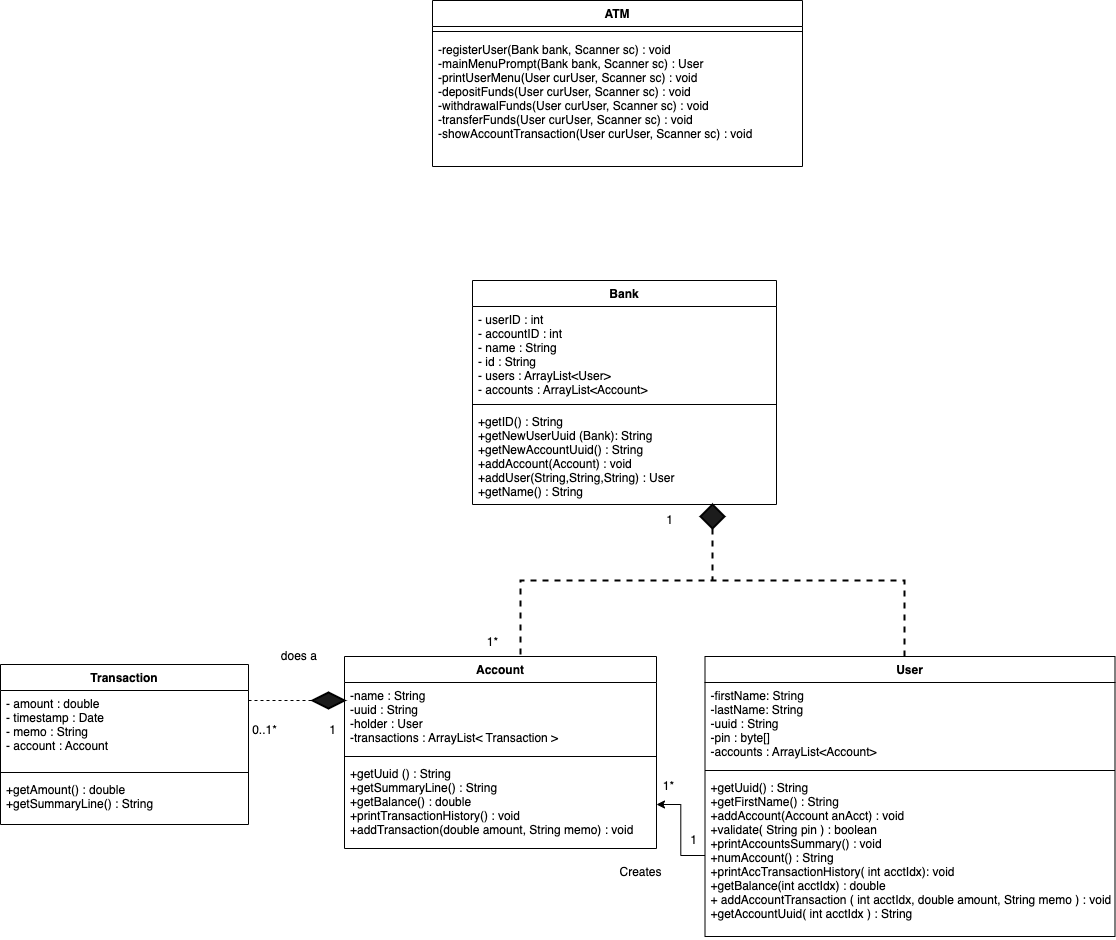

The diagram above was exported from draw.io. Its source (the exported page's mxGraphModel, read from the mxfile embedded in the PNG):
<mxGraphModel dx="1426" dy="830" grid="1" gridSize="8" guides="1" tooltips="1" connect="1" arrows="1" fold="1" page="1" pageScale="1" pageWidth="3300" pageHeight="4681" math="0" shadow="0">
  <root>
    <mxCell id="0" />
    <mxCell id="1" parent="0" />
    <mxCell id="Hw8ep1oyU6_n-sJQ2z7H-2" value="ATM" style="swimlane;fontStyle=1;align=center;verticalAlign=top;childLayout=stackLayout;horizontal=1;startSize=26;horizontalStack=0;resizeParent=1;resizeParentMax=0;resizeLast=0;collapsible=1;marginBottom=0;" vertex="1" parent="1">
      <mxGeometry x="840" y="208" width="370" height="166" as="geometry" />
    </mxCell>
    <mxCell id="Hw8ep1oyU6_n-sJQ2z7H-4" value="" style="line;strokeWidth=1;fillColor=none;align=left;verticalAlign=middle;spacingTop=-1;spacingLeft=3;spacingRight=3;rotatable=0;labelPosition=right;points=[];portConstraint=eastwest;" vertex="1" parent="Hw8ep1oyU6_n-sJQ2z7H-2">
      <mxGeometry y="26" width="370" height="10" as="geometry" />
    </mxCell>
    <mxCell id="Hw8ep1oyU6_n-sJQ2z7H-5" value="-registerUser(Bank bank, Scanner sc) : void&#10;-mainMenuPrompt(Bank bank, Scanner sc) : User&#10;-printUserMenu(User curUser, Scanner sc) : void&#10;-depositFunds(User curUser, Scanner sc) : void&#10;-withdrawalFunds(User curUser, Scanner sc) : void&#10;-transferFunds(User curUser, Scanner sc) : void&#10;-showAccountTransaction(User curUser, Scanner sc) : void" style="text;strokeColor=none;fillColor=none;align=left;verticalAlign=top;spacingLeft=4;spacingRight=4;overflow=hidden;rotatable=0;points=[[0,0.5],[1,0.5]];portConstraint=eastwest;" vertex="1" parent="Hw8ep1oyU6_n-sJQ2z7H-2">
      <mxGeometry y="36" width="370" height="130" as="geometry" />
    </mxCell>
    <mxCell id="Hw8ep1oyU6_n-sJQ2z7H-6" value="User" style="swimlane;fontStyle=1;align=center;verticalAlign=top;childLayout=stackLayout;horizontal=1;startSize=26;horizontalStack=0;resizeParent=1;resizeParentMax=0;resizeLast=0;collapsible=1;marginBottom=0;" vertex="1" parent="1">
      <mxGeometry x="1112.5" y="864" width="410" height="280" as="geometry" />
    </mxCell>
    <mxCell id="Hw8ep1oyU6_n-sJQ2z7H-7" value="-firstName: String&#10;-lastName: String&#10;-uuid : String&#10;-pin : byte[]&#10;-accounts : ArrayList&lt;Account&gt;" style="text;strokeColor=none;fillColor=none;align=left;verticalAlign=top;spacingLeft=4;spacingRight=4;overflow=hidden;rotatable=0;points=[[0,0.5],[1,0.5]];portConstraint=eastwest;" vertex="1" parent="Hw8ep1oyU6_n-sJQ2z7H-6">
      <mxGeometry y="26" width="410" height="84" as="geometry" />
    </mxCell>
    <mxCell id="Hw8ep1oyU6_n-sJQ2z7H-8" value="" style="line;strokeWidth=1;fillColor=none;align=left;verticalAlign=middle;spacingTop=-1;spacingLeft=3;spacingRight=3;rotatable=0;labelPosition=right;points=[];portConstraint=eastwest;" vertex="1" parent="Hw8ep1oyU6_n-sJQ2z7H-6">
      <mxGeometry y="110" width="410" height="8" as="geometry" />
    </mxCell>
    <mxCell id="Hw8ep1oyU6_n-sJQ2z7H-9" value="+getUuid() : String&#10;+getFirstName() : String&#10;+addAccount(Account anAcct) : void&#10;+validate( String pin ) : boolean&#10;+printAccountsSummary() : void&#10;+numAccount() : String&#10;+printAccTransactionHistory( int acctIdx): void&#10;+getBalance(int acctIdx) : double&#10;+ addAccountTransaction ( int acctIdx, double amount, String memo ) : void&#10;+getAccountUuid( int acctIdx ) : String&#10;" style="text;strokeColor=none;fillColor=none;align=left;verticalAlign=top;spacingLeft=4;spacingRight=4;overflow=hidden;rotatable=0;points=[[0,0.5],[1,0.5]];portConstraint=eastwest;" vertex="1" parent="Hw8ep1oyU6_n-sJQ2z7H-6">
      <mxGeometry y="118" width="410" height="162" as="geometry" />
    </mxCell>
    <mxCell id="Hw8ep1oyU6_n-sJQ2z7H-18" value="Account" style="swimlane;fontStyle=1;align=center;verticalAlign=top;childLayout=stackLayout;horizontal=1;startSize=26;horizontalStack=0;resizeParent=1;resizeParentMax=0;resizeLast=0;collapsible=1;marginBottom=0;" vertex="1" parent="1">
      <mxGeometry x="752" y="864" width="312" height="192" as="geometry" />
    </mxCell>
    <mxCell id="Hw8ep1oyU6_n-sJQ2z7H-19" value="-name : String&#10;-uuid : String&#10;-holder : User&#10;-transactions : ArrayList&lt; Transaction &gt; &#10;" style="text;strokeColor=none;fillColor=none;align=left;verticalAlign=top;spacingLeft=4;spacingRight=4;overflow=hidden;rotatable=0;points=[[0,0.5],[1,0.5]];portConstraint=eastwest;" vertex="1" parent="Hw8ep1oyU6_n-sJQ2z7H-18">
      <mxGeometry y="26" width="312" height="70" as="geometry" />
    </mxCell>
    <mxCell id="Hw8ep1oyU6_n-sJQ2z7H-20" value="" style="line;strokeWidth=1;fillColor=none;align=left;verticalAlign=middle;spacingTop=-1;spacingLeft=3;spacingRight=3;rotatable=0;labelPosition=right;points=[];portConstraint=eastwest;" vertex="1" parent="Hw8ep1oyU6_n-sJQ2z7H-18">
      <mxGeometry y="96" width="312" height="8" as="geometry" />
    </mxCell>
    <mxCell id="Hw8ep1oyU6_n-sJQ2z7H-21" value="+getUuid () : String&#10;+getSummaryLine() : String &#10;+getBalance() : double&#10;+printTransactionHistory() : void&#10;+addTransaction(double amount, String memo) : void&#10;&#10;" style="text;strokeColor=none;fillColor=none;align=left;verticalAlign=top;spacingLeft=4;spacingRight=4;overflow=hidden;rotatable=0;points=[[0,0.5],[1,0.5]];portConstraint=eastwest;" vertex="1" parent="Hw8ep1oyU6_n-sJQ2z7H-18">
      <mxGeometry y="104" width="312" height="88" as="geometry" />
    </mxCell>
    <mxCell id="Hw8ep1oyU6_n-sJQ2z7H-22" value="Transaction" style="swimlane;fontStyle=1;align=center;verticalAlign=top;childLayout=stackLayout;horizontal=1;startSize=26;horizontalStack=0;resizeParent=1;resizeParentMax=0;resizeLast=0;collapsible=1;marginBottom=0;" vertex="1" parent="1">
      <mxGeometry x="408" y="872" width="248" height="160" as="geometry" />
    </mxCell>
    <mxCell id="Hw8ep1oyU6_n-sJQ2z7H-23" value="- amount : double&#10;- timestamp : Date&#10;- memo : String&#10;- account : Account " style="text;strokeColor=none;fillColor=none;align=left;verticalAlign=top;spacingLeft=4;spacingRight=4;overflow=hidden;rotatable=0;points=[[0,0.5],[1,0.5]];portConstraint=eastwest;" vertex="1" parent="Hw8ep1oyU6_n-sJQ2z7H-22">
      <mxGeometry y="26" width="248" height="78" as="geometry" />
    </mxCell>
    <mxCell id="Hw8ep1oyU6_n-sJQ2z7H-24" value="" style="line;strokeWidth=1;fillColor=none;align=left;verticalAlign=middle;spacingTop=-1;spacingLeft=3;spacingRight=3;rotatable=0;labelPosition=right;points=[];portConstraint=eastwest;" vertex="1" parent="Hw8ep1oyU6_n-sJQ2z7H-22">
      <mxGeometry y="104" width="248" height="8" as="geometry" />
    </mxCell>
    <mxCell id="Hw8ep1oyU6_n-sJQ2z7H-25" value="+getAmount() : double&#10;+getSummaryLine() : String&#10;" style="text;strokeColor=none;fillColor=none;align=left;verticalAlign=top;spacingLeft=4;spacingRight=4;overflow=hidden;rotatable=0;points=[[0,0.5],[1,0.5]];portConstraint=eastwest;" vertex="1" parent="Hw8ep1oyU6_n-sJQ2z7H-22">
      <mxGeometry y="112" width="248" height="48" as="geometry" />
    </mxCell>
    <mxCell id="Hw8ep1oyU6_n-sJQ2z7H-26" value="Bank" style="swimlane;fontStyle=1;align=center;verticalAlign=top;childLayout=stackLayout;horizontal=1;startSize=26;horizontalStack=0;resizeParent=1;resizeParentMax=0;resizeLast=0;collapsible=1;marginBottom=0;" vertex="1" parent="1">
      <mxGeometry x="880" y="488" width="304" height="224" as="geometry" />
    </mxCell>
    <mxCell id="Hw8ep1oyU6_n-sJQ2z7H-27" value="- userID : int &#10;- accountID : int&#10;- name : String&#10;- id : String&#10;- users : ArrayList&lt;User&gt;&#10;- accounts : ArrayList&lt;Account&gt;" style="text;strokeColor=none;fillColor=none;align=left;verticalAlign=top;spacingLeft=4;spacingRight=4;overflow=hidden;rotatable=0;points=[[0,0.5],[1,0.5]];portConstraint=eastwest;" vertex="1" parent="Hw8ep1oyU6_n-sJQ2z7H-26">
      <mxGeometry y="26" width="304" height="94" as="geometry" />
    </mxCell>
    <mxCell id="Hw8ep1oyU6_n-sJQ2z7H-28" value="" style="line;strokeWidth=1;fillColor=none;align=left;verticalAlign=middle;spacingTop=-1;spacingLeft=3;spacingRight=3;rotatable=0;labelPosition=right;points=[];portConstraint=eastwest;" vertex="1" parent="Hw8ep1oyU6_n-sJQ2z7H-26">
      <mxGeometry y="120" width="304" height="8" as="geometry" />
    </mxCell>
    <mxCell id="Hw8ep1oyU6_n-sJQ2z7H-29" value="+getID() : String&#10;+getNewUserUuid (Bank): String&#10;+getNewAccountUuid() : String&#10;+addAccount(Account) : void&#10;+addUser(String,String,String) : User&#10;+getName() : String" style="text;strokeColor=none;fillColor=none;align=left;verticalAlign=top;spacingLeft=4;spacingRight=4;overflow=hidden;rotatable=0;points=[[0,0.5],[1,0.5]];portConstraint=eastwest;" vertex="1" parent="Hw8ep1oyU6_n-sJQ2z7H-26">
      <mxGeometry y="128" width="304" height="96" as="geometry" />
    </mxCell>
    <mxCell id="Hw8ep1oyU6_n-sJQ2z7H-75" value="1" style="text;html=1;align=center;verticalAlign=middle;resizable=0;points=[];autosize=1;strokeColor=none;fillColor=none;" vertex="1" parent="1">
      <mxGeometry x="728" y="922" width="24" height="32" as="geometry" />
    </mxCell>
    <mxCell id="Hw8ep1oyU6_n-sJQ2z7H-76" value="0..1*" style="text;html=1;align=center;verticalAlign=middle;resizable=0;points=[];autosize=1;strokeColor=none;fillColor=none;" vertex="1" parent="1">
      <mxGeometry x="648" y="922" width="48" height="32" as="geometry" />
    </mxCell>
    <mxCell id="Hw8ep1oyU6_n-sJQ2z7H-77" value="does a&amp;nbsp;" style="text;html=1;align=center;verticalAlign=middle;resizable=0;points=[];autosize=1;strokeColor=none;fillColor=none;" vertex="1" parent="1">
      <mxGeometry x="680" y="848" width="56" height="32" as="geometry" />
    </mxCell>
    <mxCell id="Hw8ep1oyU6_n-sJQ2z7H-87" value="" style="strokeWidth=2;html=1;shape=mxgraph.flowchart.annotation_2;align=left;labelPosition=right;pointerEvents=1;direction=south;dashed=1;" vertex="1" parent="1">
      <mxGeometry x="928" y="712" width="384" height="152" as="geometry" />
    </mxCell>
    <mxCell id="Hw8ep1oyU6_n-sJQ2z7H-95" style="edgeStyle=orthogonalEdgeStyle;rounded=0;orthogonalLoop=1;jettySize=auto;html=1;" edge="1" parent="1" source="Hw8ep1oyU6_n-sJQ2z7H-9" target="Hw8ep1oyU6_n-sJQ2z7H-21">
      <mxGeometry relative="1" as="geometry" />
    </mxCell>
    <mxCell id="Hw8ep1oyU6_n-sJQ2z7H-96" value="Creates" style="text;html=1;align=center;verticalAlign=middle;resizable=0;points=[];autosize=1;strokeColor=none;fillColor=none;" vertex="1" parent="1">
      <mxGeometry x="1016" y="1064" width="64" height="32" as="geometry" />
    </mxCell>
    <mxCell id="Hw8ep1oyU6_n-sJQ2z7H-97" value="1" style="text;html=1;align=center;verticalAlign=middle;resizable=0;points=[];autosize=1;strokeColor=none;fillColor=none;" vertex="1" parent="1">
      <mxGeometry x="1088.5" y="1032" width="24" height="32" as="geometry" />
    </mxCell>
    <mxCell id="Hw8ep1oyU6_n-sJQ2z7H-98" value="1*" style="text;html=1;align=center;verticalAlign=middle;resizable=0;points=[];autosize=1;strokeColor=none;fillColor=none;" vertex="1" parent="1">
      <mxGeometry x="1060" y="978" width="32" height="32" as="geometry" />
    </mxCell>
    <mxCell id="Hw8ep1oyU6_n-sJQ2z7H-104" value="1*" style="text;html=1;align=center;verticalAlign=middle;resizable=0;points=[];autosize=1;strokeColor=none;fillColor=none;" vertex="1" parent="1">
      <mxGeometry x="884" y="834" width="32" height="32" as="geometry" />
    </mxCell>
    <mxCell id="Hw8ep1oyU6_n-sJQ2z7H-105" value="1" style="text;html=1;align=center;verticalAlign=middle;resizable=0;points=[];autosize=1;strokeColor=none;fillColor=none;" vertex="1" parent="1">
      <mxGeometry x="1064.5" y="712" width="24" height="32" as="geometry" />
    </mxCell>
    <mxCell id="Hw8ep1oyU6_n-sJQ2z7H-106" value="" style="strokeWidth=2;html=1;shape=mxgraph.flowchart.decision;whiteSpace=wrap;fillColor=#1C1C1C;" vertex="1" parent="1">
      <mxGeometry x="1108" y="712" width="24" height="24" as="geometry" />
    </mxCell>
    <mxCell id="Hw8ep1oyU6_n-sJQ2z7H-108" value="" style="line;strokeWidth=1;fillColor=none;align=left;verticalAlign=middle;spacingTop=-1;spacingLeft=3;spacingRight=3;rotatable=0;labelPosition=right;points=[];portConstraint=eastwest;dashed=1;" vertex="1" parent="1">
      <mxGeometry x="656" y="904" width="64" height="8" as="geometry" />
    </mxCell>
    <mxCell id="Hw8ep1oyU6_n-sJQ2z7H-109" value="" style="strokeWidth=2;html=1;shape=mxgraph.flowchart.decision;whiteSpace=wrap;fillColor=#1C1C1C;" vertex="1" parent="1">
      <mxGeometry x="720" y="900" width="32" height="16" as="geometry" />
    </mxCell>
  </root>
</mxGraphModel>